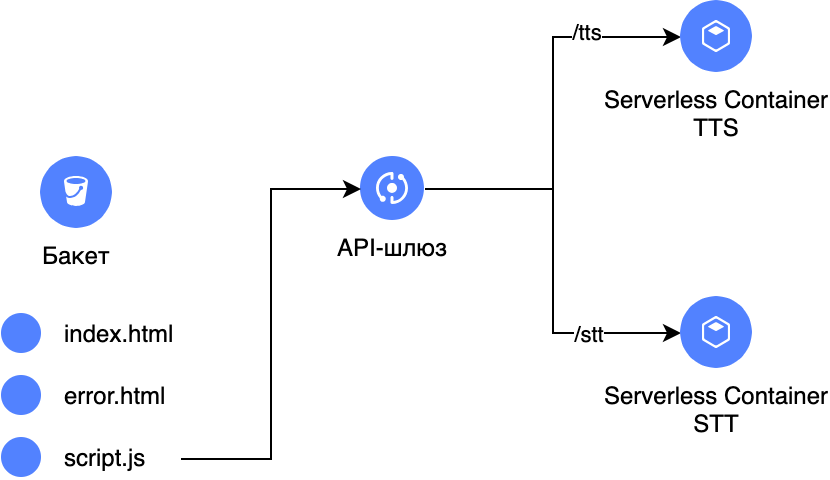

The diagram above was exported from draw.io. Its source (the exported page's mxGraphModel, read from the mxfile embedded in the PNG):
<mxGraphModel dx="1811" dy="1043" grid="1" gridSize="10" guides="1" tooltips="1" connect="1" arrows="1" fold="1" page="1" pageScale="1" pageWidth="827" pageHeight="1169" math="0" shadow="0">
  <root>
    <mxCell id="0" />
    <mxCell id="1" parent="0" />
    <mxCell id="PTMRF_5JEY7YMJQPKt4Y-11" style="edgeStyle=orthogonalEdgeStyle;rounded=0;orthogonalLoop=1;jettySize=auto;html=1;entryX=0;entryY=0.5;entryDx=0;entryDy=0;" edge="1" parent="1" source="PTMRF_5JEY7YMJQPKt4Y-3" target="PTMRF_5JEY7YMJQPKt4Y-9">
      <mxGeometry relative="1" as="geometry" />
    </mxCell>
    <mxCell id="PTMRF_5JEY7YMJQPKt4Y-23" value="/tts" style="edgeLabel;html=1;align=center;verticalAlign=middle;resizable=0;points=[];" vertex="1" connectable="0" parent="PTMRF_5JEY7YMJQPKt4Y-11">
      <mxGeometry x="0.5294" y="3" relative="1" as="geometry">
        <mxPoint as="offset" />
      </mxGeometry>
    </mxCell>
    <mxCell id="PTMRF_5JEY7YMJQPKt4Y-12" style="edgeStyle=orthogonalEdgeStyle;rounded=0;orthogonalLoop=1;jettySize=auto;html=1;entryX=0;entryY=0.5;entryDx=0;entryDy=0;" edge="1" parent="1" source="PTMRF_5JEY7YMJQPKt4Y-3" target="PTMRF_5JEY7YMJQPKt4Y-10">
      <mxGeometry relative="1" as="geometry" />
    </mxCell>
    <mxCell id="PTMRF_5JEY7YMJQPKt4Y-24" value="/stt" style="edgeLabel;html=1;align=center;verticalAlign=middle;resizable=0;points=[];" vertex="1" connectable="0" parent="PTMRF_5JEY7YMJQPKt4Y-12">
      <mxGeometry x="0.53" relative="1" as="geometry">
        <mxPoint as="offset" />
      </mxGeometry>
    </mxCell>
    <mxCell id="PTMRF_5JEY7YMJQPKt4Y-3" value="API-шлюз" style="shape=image;verticalLabelPosition=bottom;verticalAlign=top;imageAspect=0;aspect=fixed;image=data:image/svg+xml,(base64 omitted: 3904 chars)" vertex="1" parent="1">
      <mxGeometry x="480" y="400" width="32" height="32" as="geometry" />
    </mxCell>
    <mxCell id="PTMRF_5JEY7YMJQPKt4Y-7" value="Бакет" style="shape=image;verticalLabelPosition=bottom;verticalAlign=top;imageAspect=0;aspect=fixed;image=data:image/svg+xml,(base64 omitted: 1944 chars)" vertex="1" parent="1">
      <mxGeometry x="320" y="400" width="36" height="36" as="geometry" />
    </mxCell>
    <mxCell id="PTMRF_5JEY7YMJQPKt4Y-9" value="Serverless Container&#10;TTS" style="shape=image;verticalLabelPosition=bottom;verticalAlign=top;imageAspect=0;aspect=fixed;image=data:image/svg+xml,(base64 omitted: 1980 chars)" vertex="1" parent="1">
      <mxGeometry x="640" y="322" width="36" height="36" as="geometry" />
    </mxCell>
    <mxCell id="PTMRF_5JEY7YMJQPKt4Y-10" value="Serverless Container&#10;STT" style="shape=image;verticalLabelPosition=bottom;verticalAlign=top;imageAspect=0;aspect=fixed;image=data:image/svg+xml,(base64 omitted: 1980 chars)" vertex="1" parent="1">
      <mxGeometry x="640" y="470" width="36" height="36" as="geometry" />
    </mxCell>
    <mxCell id="PTMRF_5JEY7YMJQPKt4Y-13" value="" style="ellipse;whiteSpace=wrap;html=1;aspect=fixed;labelBackgroundColor=#ffffff;fontSize=16;strokeColor=none;fillColor=#5282ff;" vertex="1" parent="1">
      <mxGeometry x="300" y="478" width="20" height="20" as="geometry" />
    </mxCell>
    <mxCell id="PTMRF_5JEY7YMJQPKt4Y-14" value="index.html" style="text;html=1;strokeColor=none;fillColor=none;align=left;verticalAlign=middle;whiteSpace=wrap;rounded=0;" vertex="1" parent="1">
      <mxGeometry x="330" y="478" width="60" height="22" as="geometry" />
    </mxCell>
    <mxCell id="PTMRF_5JEY7YMJQPKt4Y-15" value="" style="ellipse;whiteSpace=wrap;html=1;aspect=fixed;labelBackgroundColor=#ffffff;fontSize=16;strokeColor=none;fillColor=#5282ff;" vertex="1" parent="1">
      <mxGeometry x="300" y="509" width="20" height="20" as="geometry" />
    </mxCell>
    <mxCell id="PTMRF_5JEY7YMJQPKt4Y-16" value="error.html" style="text;html=1;strokeColor=none;fillColor=none;align=left;verticalAlign=middle;whiteSpace=wrap;rounded=0;" vertex="1" parent="1">
      <mxGeometry x="330" y="509" width="60" height="22" as="geometry" />
    </mxCell>
    <mxCell id="PTMRF_5JEY7YMJQPKt4Y-20" value="" style="ellipse;whiteSpace=wrap;html=1;aspect=fixed;labelBackgroundColor=#ffffff;fontSize=16;strokeColor=none;fillColor=#5282ff;" vertex="1" parent="1">
      <mxGeometry x="300" y="540" width="20" height="20" as="geometry" />
    </mxCell>
    <mxCell id="PTMRF_5JEY7YMJQPKt4Y-22" style="edgeStyle=orthogonalEdgeStyle;rounded=0;orthogonalLoop=1;jettySize=auto;html=1;entryX=0;entryY=0.5;entryDx=0;entryDy=0;" edge="1" parent="1" source="PTMRF_5JEY7YMJQPKt4Y-21" target="PTMRF_5JEY7YMJQPKt4Y-3">
      <mxGeometry relative="1" as="geometry" />
    </mxCell>
    <mxCell id="PTMRF_5JEY7YMJQPKt4Y-21" value="script.js" style="text;html=1;strokeColor=none;fillColor=none;align=left;verticalAlign=middle;whiteSpace=wrap;rounded=0;" vertex="1" parent="1">
      <mxGeometry x="330" y="540" width="60" height="22" as="geometry" />
    </mxCell>
  </root>
</mxGraphModel>